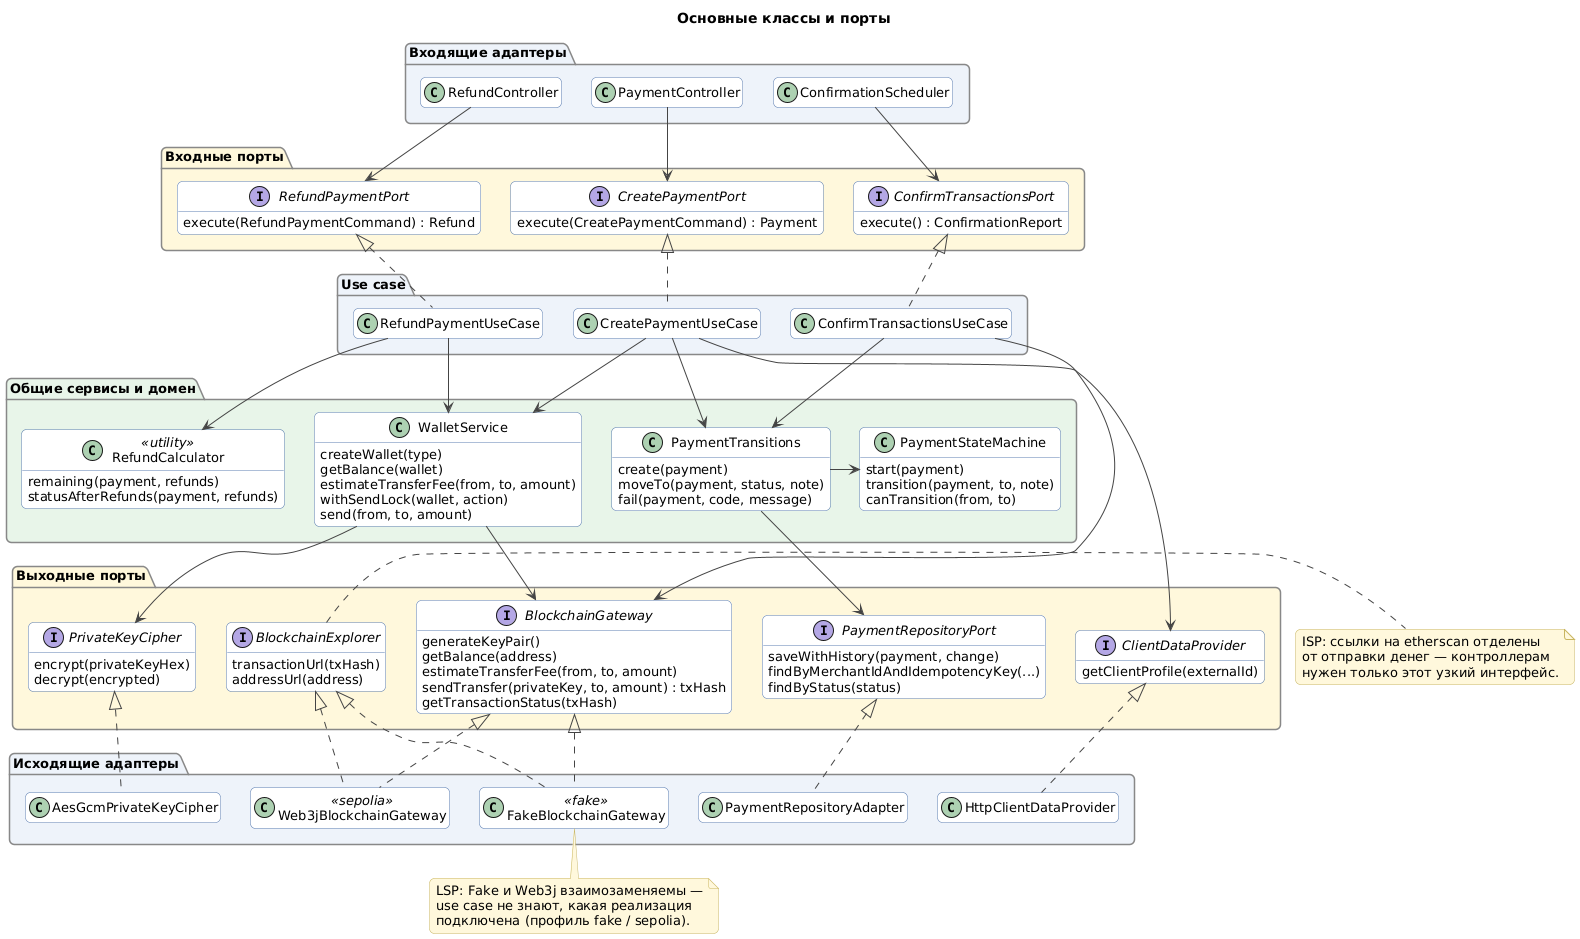

The diagram above was rendered by PlantUML. Its source (embedded in the PNG):
@startuml class
!include style.iuml
title Основные классы и порты
top to bottom direction
hide empty members
skinparam nodesep 30
skinparam ranksep 50

package "Входящие адаптеры" #EEF3FA {
  class PaymentController
  class RefundController
  class ConfirmationScheduler
}

package "Входные порты" #FFF8DC {
  interface CreatePaymentPort {
    execute(CreatePaymentCommand) : Payment
  }
  interface RefundPaymentPort {
    execute(RefundPaymentCommand) : Refund
  }
  interface ConfirmTransactionsPort {
    execute() : ConfirmationReport
  }
}

package "Use case" #EEF3FA {
  class CreatePaymentUseCase
  class RefundPaymentUseCase
  class ConfirmTransactionsUseCase
}

package "Общие сервисы и домен" #E8F5E9 {
  class WalletService {
    createWallet(type)
    getBalance(wallet)
    estimateTransferFee(from, to, amount)
    withSendLock(wallet, action)
    send(from, to, amount)
  }
  class PaymentTransitions {
    create(payment)
    moveTo(payment, status, note)
    fail(payment, code, message)
  }
  class PaymentStateMachine {
    start(payment)
    transition(payment, to, note)
    canTransition(from, to)
  }
  class RefundCalculator <<utility>> {
    remaining(payment, refunds)
    statusAfterRefunds(payment, refunds)
  }
}

package "Выходные порты" #FFF8DC {
  interface BlockchainGateway {
    generateKeyPair()
    getBalance(address)
    estimateTransferFee(from, to, amount)
    sendTransfer(privateKey, to, amount) : txHash
    getTransactionStatus(txHash)
  }
  interface BlockchainExplorer {
    transactionUrl(txHash)
    addressUrl(address)
  }
  interface PrivateKeyCipher {
    encrypt(privateKeyHex)
    decrypt(encrypted)
  }
  interface ClientDataProvider {
    getClientProfile(externalId)
  }
  interface PaymentRepositoryPort {
    saveWithHistory(payment, change)
    findByMerchantIdAndIdempotencyKey(...)
    findByStatus(status)
  }
}

package "Исходящие адаптеры" #EEF3FA {
  class Web3jBlockchainGateway <<sepolia>>
  class FakeBlockchainGateway <<fake>>
  class AesGcmPrivateKeyCipher
  class HttpClientDataProvider
  class PaymentRepositoryAdapter
}

PaymentController -down-> CreatePaymentPort
RefundController -down-> RefundPaymentPort
ConfirmationScheduler -down-> ConfirmTransactionsPort

CreatePaymentPort <|.down. CreatePaymentUseCase
RefundPaymentPort <|.down. RefundPaymentUseCase
ConfirmTransactionsPort <|.down. ConfirmTransactionsUseCase

CreatePaymentUseCase -down-> PaymentTransitions
CreatePaymentUseCase -down-> WalletService
CreatePaymentUseCase -down-> ClientDataProvider
RefundPaymentUseCase -down-> WalletService
RefundPaymentUseCase -down-> RefundCalculator
ConfirmTransactionsUseCase -down-> PaymentTransitions
ConfirmTransactionsUseCase -down-> BlockchainGateway

PaymentTransitions -right-> PaymentStateMachine
PaymentTransitions -down-> PaymentRepositoryPort
WalletService -down-> BlockchainGateway
WalletService -down-> PrivateKeyCipher

BlockchainGateway <|.down. Web3jBlockchainGateway
BlockchainGateway <|.down. FakeBlockchainGateway
BlockchainExplorer <|.down. Web3jBlockchainGateway
BlockchainExplorer <|.down. FakeBlockchainGateway
PrivateKeyCipher <|.down. AesGcmPrivateKeyCipher
ClientDataProvider <|.down. HttpClientDataProvider
PaymentRepositoryPort <|.down. PaymentRepositoryAdapter

note right of BlockchainExplorer
  ISP: ссылки на etherscan отделены
  от отправки денег — контроллерам
  нужен только этот узкий интерфейс.
end note
note bottom of FakeBlockchainGateway
  LSP: Fake и Web3j взаимозаменяемы —
  use case не знают, какая реализация
  подключена (профиль fake / sepolia).
end note
@enduml